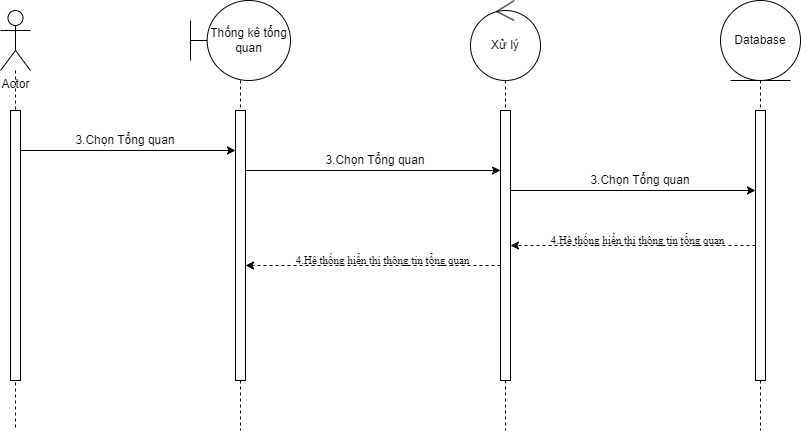

The diagram above was exported from draw.io. Its source (the exported page's mxGraphModel, read from the mxfile embedded in the PNG):
<mxGraphModel dx="1050" dy="669" grid="1" gridSize="10" guides="1" tooltips="1" connect="1" arrows="1" fold="1" page="1" pageScale="1" pageWidth="850" pageHeight="1100" math="0" shadow="0">
  <root>
    <mxCell id="0" />
    <mxCell id="1" parent="0" />
    <mxCell id="wektVNvQRyGDbzjQ8s_8-5" style="edgeStyle=orthogonalEdgeStyle;rounded=0;orthogonalLoop=1;jettySize=auto;html=1;dashed=1;endArrow=none;endFill=0;" edge="1" parent="1" source="wektVNvQRyGDbzjQ8s_8-1">
      <mxGeometry relative="1" as="geometry">
        <mxPoint x="55" y="440" as="targetPoint" />
      </mxGeometry>
    </mxCell>
    <mxCell id="wektVNvQRyGDbzjQ8s_8-1" value="Actor" style="shape=umlActor;verticalLabelPosition=bottom;verticalAlign=top;html=1;outlineConnect=0;" vertex="1" parent="1">
      <mxGeometry x="40" y="20" width="30" height="60" as="geometry" />
    </mxCell>
    <mxCell id="wektVNvQRyGDbzjQ8s_8-6" style="edgeStyle=orthogonalEdgeStyle;rounded=0;orthogonalLoop=1;jettySize=auto;html=1;endArrow=none;endFill=0;dashed=1;" edge="1" parent="1" source="wektVNvQRyGDbzjQ8s_8-2">
      <mxGeometry relative="1" as="geometry">
        <mxPoint x="280" y="440" as="targetPoint" />
      </mxGeometry>
    </mxCell>
    <mxCell id="wektVNvQRyGDbzjQ8s_8-2" value="Thống kê tổng quan" style="shape=umlBoundary;whiteSpace=wrap;html=1;" vertex="1" parent="1">
      <mxGeometry x="230" y="10" width="100" height="80" as="geometry" />
    </mxCell>
    <mxCell id="wektVNvQRyGDbzjQ8s_8-7" style="edgeStyle=orthogonalEdgeStyle;rounded=0;orthogonalLoop=1;jettySize=auto;html=1;endArrow=none;endFill=0;dashed=1;" edge="1" parent="1" source="wektVNvQRyGDbzjQ8s_8-3">
      <mxGeometry relative="1" as="geometry">
        <mxPoint x="545" y="440" as="targetPoint" />
      </mxGeometry>
    </mxCell>
    <mxCell id="wektVNvQRyGDbzjQ8s_8-3" value="Xử lý" style="ellipse;shape=umlControl;whiteSpace=wrap;html=1;" vertex="1" parent="1">
      <mxGeometry x="510" y="10" width="70" height="80" as="geometry" />
    </mxCell>
    <mxCell id="wektVNvQRyGDbzjQ8s_8-8" style="edgeStyle=orthogonalEdgeStyle;rounded=0;orthogonalLoop=1;jettySize=auto;html=1;endArrow=none;endFill=0;dashed=1;" edge="1" parent="1" source="wektVNvQRyGDbzjQ8s_8-4">
      <mxGeometry relative="1" as="geometry">
        <mxPoint x="800" y="440" as="targetPoint" />
      </mxGeometry>
    </mxCell>
    <mxCell id="wektVNvQRyGDbzjQ8s_8-4" value="Database" style="ellipse;shape=umlEntity;whiteSpace=wrap;html=1;" vertex="1" parent="1">
      <mxGeometry x="760" y="10" width="80" height="80" as="geometry" />
    </mxCell>
    <mxCell id="wektVNvQRyGDbzjQ8s_8-13" style="rounded=0;orthogonalLoop=1;jettySize=auto;html=1;" edge="1" parent="1">
      <mxGeometry relative="1" as="geometry">
        <mxPoint x="60" y="160" as="sourcePoint" />
        <mxPoint x="275" y="160" as="targetPoint" />
      </mxGeometry>
    </mxCell>
    <mxCell id="wektVNvQRyGDbzjQ8s_8-9" value="" style="html=1;points=[[0,0,0,0,5],[0,1,0,0,-5],[1,0,0,0,5],[1,1,0,0,-5]];perimeter=orthogonalPerimeter;outlineConnect=0;targetShapes=umlLifeline;portConstraint=eastwest;newEdgeStyle={&quot;curved&quot;:0,&quot;rounded&quot;:0};" vertex="1" parent="1">
      <mxGeometry x="50" y="120" width="10" height="270" as="geometry" />
    </mxCell>
    <mxCell id="wektVNvQRyGDbzjQ8s_8-10" value="" style="html=1;points=[[0,0,0,0,5],[0,1,0,0,-5],[1,0,0,0,5],[1,1,0,0,-5]];perimeter=orthogonalPerimeter;outlineConnect=0;targetShapes=umlLifeline;portConstraint=eastwest;newEdgeStyle={&quot;curved&quot;:0,&quot;rounded&quot;:0};" vertex="1" parent="1">
      <mxGeometry x="275" y="120" width="10" height="270" as="geometry" />
    </mxCell>
    <mxCell id="wektVNvQRyGDbzjQ8s_8-11" value="" style="html=1;points=[[0,0,0,0,5],[0,1,0,0,-5],[1,0,0,0,5],[1,1,0,0,-5]];perimeter=orthogonalPerimeter;outlineConnect=0;targetShapes=umlLifeline;portConstraint=eastwest;newEdgeStyle={&quot;curved&quot;:0,&quot;rounded&quot;:0};" vertex="1" parent="1">
      <mxGeometry x="540" y="120" width="10" height="270" as="geometry" />
    </mxCell>
    <mxCell id="wektVNvQRyGDbzjQ8s_8-19" style="edgeStyle=orthogonalEdgeStyle;rounded=0;orthogonalLoop=1;jettySize=auto;html=1;curved=0;dashed=1;" edge="1" parent="1" source="wektVNvQRyGDbzjQ8s_8-12" target="wektVNvQRyGDbzjQ8s_8-11">
      <mxGeometry relative="1" as="geometry" />
    </mxCell>
    <mxCell id="wektVNvQRyGDbzjQ8s_8-12" value="" style="html=1;points=[[0,0,0,0,5],[0,1,0,0,-5],[1,0,0,0,5],[1,1,0,0,-5]];perimeter=orthogonalPerimeter;outlineConnect=0;targetShapes=umlLifeline;portConstraint=eastwest;newEdgeStyle={&quot;curved&quot;:0,&quot;rounded&quot;:0};" vertex="1" parent="1">
      <mxGeometry x="795" y="120" width="10" height="270" as="geometry" />
    </mxCell>
    <mxCell id="wektVNvQRyGDbzjQ8s_8-14" value="3.Chọn Tổng quan" style="text;html=1;align=center;verticalAlign=middle;whiteSpace=wrap;rounded=0;" vertex="1" parent="1">
      <mxGeometry x="110" y="140" width="110" height="20" as="geometry" />
    </mxCell>
    <mxCell id="wektVNvQRyGDbzjQ8s_8-15" style="rounded=0;orthogonalLoop=1;jettySize=auto;html=1;" edge="1" parent="1">
      <mxGeometry relative="1" as="geometry">
        <mxPoint x="285" y="180" as="sourcePoint" />
        <mxPoint x="540" y="180" as="targetPoint" />
      </mxGeometry>
    </mxCell>
    <mxCell id="wektVNvQRyGDbzjQ8s_8-16" value="3.Chọn Tổng quan" style="text;html=1;align=center;verticalAlign=middle;whiteSpace=wrap;rounded=0;" vertex="1" parent="1">
      <mxGeometry x="360" y="160" width="110" height="20" as="geometry" />
    </mxCell>
    <mxCell id="wektVNvQRyGDbzjQ8s_8-17" style="rounded=0;orthogonalLoop=1;jettySize=auto;html=1;" edge="1" parent="1" target="wektVNvQRyGDbzjQ8s_8-12">
      <mxGeometry relative="1" as="geometry">
        <mxPoint x="550" y="200" as="sourcePoint" />
        <mxPoint x="805" y="200" as="targetPoint" />
      </mxGeometry>
    </mxCell>
    <mxCell id="wektVNvQRyGDbzjQ8s_8-18" value="3.Chọn Tổng quan" style="text;html=1;align=center;verticalAlign=middle;whiteSpace=wrap;rounded=0;" vertex="1" parent="1">
      <mxGeometry x="625" y="180" width="110" height="20" as="geometry" />
    </mxCell>
    <mxCell id="wektVNvQRyGDbzjQ8s_8-20" value="&lt;span lang=&quot;vi&quot; style=&quot;font-family: &amp;quot;Times New Roman&amp;quot;, serif;&quot;&gt;4.Hệ thống hiển thị thông tin tổng quan&lt;/span&gt;" style="text;html=1;align=center;verticalAlign=middle;whiteSpace=wrap;rounded=0;fontSize=11;" vertex="1" parent="1">
      <mxGeometry x="580" y="240" width="195" height="20" as="geometry" />
    </mxCell>
    <mxCell id="wektVNvQRyGDbzjQ8s_8-21" style="rounded=0;orthogonalLoop=1;jettySize=auto;html=1;dashed=1;" edge="1" parent="1" target="wektVNvQRyGDbzjQ8s_8-10">
      <mxGeometry relative="1" as="geometry">
        <mxPoint x="540" y="275" as="sourcePoint" />
        <mxPoint x="295" y="275" as="targetPoint" />
      </mxGeometry>
    </mxCell>
    <mxCell id="wektVNvQRyGDbzjQ8s_8-22" value="&lt;span lang=&quot;vi&quot; style=&quot;font-family: &amp;quot;Times New Roman&amp;quot;, serif;&quot;&gt;4.Hệ thống hiển thị thông tin tổng quan&lt;/span&gt;" style="text;html=1;align=center;verticalAlign=middle;whiteSpace=wrap;rounded=0;fontSize=11;" vertex="1" parent="1">
      <mxGeometry x="325" y="260" width="195" height="20" as="geometry" />
    </mxCell>
  </root>
</mxGraphModel>